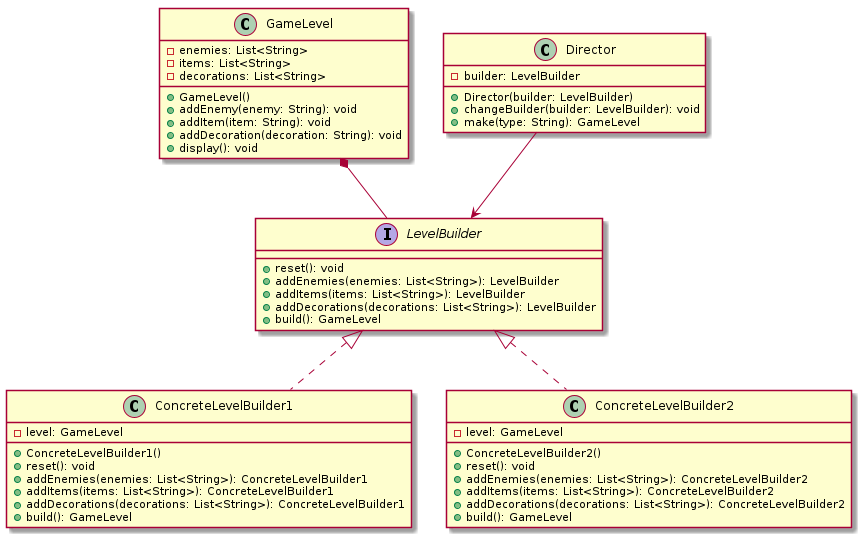

The diagram above was rendered by PlantUML. Its source (embedded in the PNG):
@startuml
hide footbox

class GameLevel {
    -enemies: List<String>
    -items: List<String>
    -decorations: List<String>
    +GameLevel()
    +addEnemy(enemy: String): void
    +addItem(item: String): void
    +addDecoration(decoration: String): void
    +display(): void
}

interface LevelBuilder {
    +reset(): void
    +addEnemies(enemies: List<String>): LevelBuilder
    +addItems(items: List<String>): LevelBuilder
    +addDecorations(decorations: List<String>): LevelBuilder
    +build(): GameLevel
}

class ConcreteLevelBuilder1 {
    -level: GameLevel
    +ConcreteLevelBuilder1()
    +reset(): void
    +addEnemies(enemies: List<String>): ConcreteLevelBuilder1
    +addItems(items: List<String>): ConcreteLevelBuilder1
    +addDecorations(decorations: List<String>): ConcreteLevelBuilder1
    +build(): GameLevel
}

class ConcreteLevelBuilder2 {
    -level: GameLevel
    +ConcreteLevelBuilder2()
    +reset(): void
    +addEnemies(enemies: List<String>): ConcreteLevelBuilder2
    +addItems(items: List<String>): ConcreteLevelBuilder2
    +addDecorations(decorations: List<String>): ConcreteLevelBuilder2
    +build(): GameLevel
}

class Director {
    -builder: LevelBuilder
    +Director(builder: LevelBuilder)
    +changeBuilder(builder: LevelBuilder): void
    +make(type: String): GameLevel
}

GameLevel *-- LevelBuilder
LevelBuilder <|.. ConcreteLevelBuilder1
LevelBuilder <|.. ConcreteLevelBuilder2
Director --> LevelBuilder

@enduml